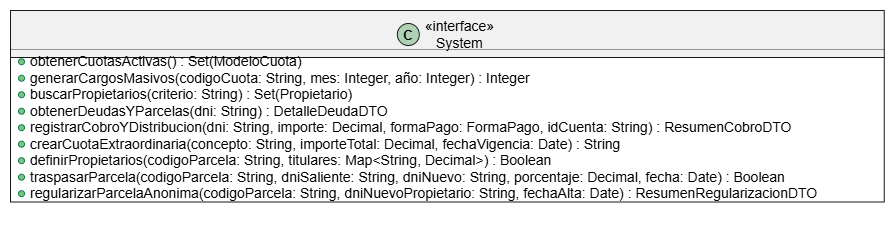

The diagram above was exported from draw.io. Its source (the exported page's mxGraphModel, read from the mxfile embedded in the PNG):
<mxGraphModel dx="538" dy="388" grid="1" gridSize="10" guides="1" tooltips="1" connect="1" arrows="1" fold="1" page="1" pageScale="1" pageWidth="827" pageHeight="1169" math="0" shadow="0">
  <root>
    <mxCell id="0" />
    <mxCell id="1" parent="0" />
    <UserObject label="" plantUmlData="{&#10;  &quot;data&quot;: &quot;@startuml Diagrama_Interfaz_Servicios\nclass System &lt;&lt;interface&gt;&gt; {\n    + obtenerCuotasActivas() : Set(ModeloCuota)\n    + generarCargosMasivos(codigoCuota: String, mes: Integer, año: Integer) : Integer\n    + buscarPropietarios(criterio: String) : Set(Propietario)\n    + obtenerDeudasYParcelas(dni: String) : DetalleDeudaDTO\n    + registrarCobroYDistribucion(dni: String, importe: Decimal, formaPago: FormaPago, idCuenta: String) : ResumenCobroDTO\n    + crearCuotaExtraordinaria(concepto: String, importeTotal: Decimal, fechaVigencia: Date) : String\n    + definirPropietarios(codigoParcela: String, titulares: Map&lt;String, Decimal&gt;) : Boolean\n    + traspasarParcela(codigoParcela: String, dniSaliente: String, dniNuevo: String, porcentaje: Decimal, fecha: Date) : Boolean\n    + regularizarParcelaAnonima(codigoParcela: String, dniNuevoPropietario: String, fechaAlta: Date) : ResumenRegularizacionDTO\n}\n@enduml&quot;,&#10;  &quot;config&quot;: null&#10;}" id="UtK7ros4vXYEbZsqKolK-1">
      <mxCell connectable="0" parent="1" style="group;transparentBounds=1;editIcon=1;lockedGroup=0;groupPadding=10 10 49 10;" vertex="1">
        <mxGeometry as="geometry" />
      </mxCell>
    </UserObject>
    <UserObject label="«interface»&#10;System" plantUmlId="cls_2" plantUmlBaseStyle="swimlane;collapsible=0;fontStyle=0;align=center;fontSize=14;fontColor=#000000;startSize=47;spacingLeft=25;fillColor=#F1F1F1;strokeColor=#181818;childLayout=stackLayout;horizontal=1;horizontalStack=0;resizeParent=1;resizeParentMax=0;resizeLast=0;marginBottom=0;stackSpacing=0;marginTop=4;" plantUmlBaseValue="«interface»&#10;System" id="UtK7ros4vXYEbZsqKolK-2">
      <mxCell parent="UtK7ros4vXYEbZsqKolK-1" style="swimlane;collapsible=0;fontStyle=0;align=center;fontSize=14;fontColor=#000000;startSize=47;spacingLeft=25;fillColor=#F1F1F1;strokeColor=#181818;childLayout=stackLayout;horizontal=1;horizontalStack=0;resizeParent=1;resizeParentMax=0;resizeLast=0;marginBottom=0;stackSpacing=0;marginTop=4;" vertex="1">
        <mxGeometry height="191.41" width="873.85" x="30" y="30" as="geometry" />
      </mxCell>
    </UserObject>
    <UserObject label="C" plantUmlId="ico_3" plantUmlBaseStyle="ellipse;fillColor=#ADD1B2;strokeColor=#181818;fontSize=13;fontStyle=1;fontColor=#000000;movable=0;connectable=0;" plantUmlBaseValue="C" id="UtK7ros4vXYEbZsqKolK-3">
      <mxCell parent="UtK7ros4vXYEbZsqKolK-2" style="ellipse;fillColor=#ADD1B2;strokeColor=#181818;fontSize=13;fontStyle=1;fontColor=#000000;movable=0;connectable=0;" vertex="1">
        <mxGeometry height="22" width="22" x="386.85020000000003" y="13" as="geometry" />
      </mxCell>
    </UserObject>
    <UserObject label="" plantUmlId="clssep_4" plantUmlBaseStyle="line;strokeWidth=0.5;strokeColor=#181818;fillColor=none;align=left;verticalAlign=middle;rotatable=0;labelPosition=right;points=[];portConstraint=eastwest;connectable=0;" plantUmlBaseValue="" id="UtK7ros4vXYEbZsqKolK-4">
      <mxCell parent="UtK7ros4vXYEbZsqKolK-2" style="line;strokeWidth=0.5;strokeColor=#181818;fillColor=none;align=left;verticalAlign=middle;rotatable=0;labelPosition=right;points=[];portConstraint=eastwest;connectable=0;" vertex="1">
        <mxGeometry height="8" width="873.85" y="35" as="geometry" />
      </mxCell>
    </UserObject>
    <UserObject label="obtenerCuotasActivas() : Set(ModeloCuota)" plantUmlId="mb_5" plantUmlBaseStyle="text;html=1;align=left;verticalAlign=middle;spacingLeft=18;spacingRight=4;rotatable=0;fillColor=none;strokeColor=none;fontSize=14;fontColor=#000000;fontStyle=0;points=[[0,0.5],[1,0.5]];portConstraint=eastwest;whiteSpace=wrap;" plantUmlBaseValue="obtenerCuotasActivas() : Set(ModeloCuota)" id="UtK7ros4vXYEbZsqKolK-5">
      <mxCell parent="UtK7ros4vXYEbZsqKolK-2" style="text;html=1;align=left;verticalAlign=middle;spacingLeft=18;spacingRight=4;rotatable=0;fillColor=none;strokeColor=none;fontSize=14;fontColor=#000000;fontStyle=0;points=[[0,0.5],[1,0.5]];portConstraint=eastwest;whiteSpace=wrap;" vertex="1">
        <mxGeometry height="16.49" width="873.85" y="43" as="geometry" />
      </mxCell>
    </UserObject>
    <UserObject label="" plantUmlId="vis_6" plantUmlBaseStyle="ellipse;fillColor=#84BE84;strokeColor=#038048;strokeWidth=1;movable=0;connectable=0;" plantUmlBaseValue="" id="UtK7ros4vXYEbZsqKolK-6">
      <mxCell parent="UtK7ros4vXYEbZsqKolK-5" style="ellipse;fillColor=#84BE84;strokeColor=#038048;strokeWidth=1;movable=0;connectable=0;" vertex="1">
        <mxGeometry height="6" width="6" x="8" y="5.244999999999999" as="geometry" />
      </mxCell>
    </UserObject>
    <UserObject label="generarCargosMasivos(codigoCuota: String, mes: Integer, año: Integer) : Integer" plantUmlId="mb_7" plantUmlBaseStyle="text;html=1;align=left;verticalAlign=middle;spacingLeft=18;spacingRight=4;rotatable=0;fillColor=none;strokeColor=none;fontSize=14;fontColor=#000000;fontStyle=0;points=[[0,0.5],[1,0.5]];portConstraint=eastwest;whiteSpace=wrap;" plantUmlBaseValue="generarCargosMasivos(codigoCuota: String, mes: Integer, año: Integer) : Integer" id="UtK7ros4vXYEbZsqKolK-7">
      <mxCell parent="UtK7ros4vXYEbZsqKolK-2" style="text;html=1;align=left;verticalAlign=middle;spacingLeft=18;spacingRight=4;rotatable=0;fillColor=none;strokeColor=none;fontSize=14;fontColor=#000000;fontStyle=0;points=[[0,0.5],[1,0.5]];portConstraint=eastwest;whiteSpace=wrap;" vertex="1">
        <mxGeometry height="16.49" width="873.85" y="59.489999999999995" as="geometry" />
      </mxCell>
    </UserObject>
    <UserObject label="" plantUmlId="vis_8" plantUmlBaseStyle="ellipse;fillColor=#84BE84;strokeColor=#038048;strokeWidth=1;movable=0;connectable=0;" plantUmlBaseValue="" id="UtK7ros4vXYEbZsqKolK-8">
      <mxCell parent="UtK7ros4vXYEbZsqKolK-7" style="ellipse;fillColor=#84BE84;strokeColor=#038048;strokeWidth=1;movable=0;connectable=0;" vertex="1">
        <mxGeometry height="6" width="6" x="8" y="5.244999999999999" as="geometry" />
      </mxCell>
    </UserObject>
    <UserObject label="buscarPropietarios(criterio: String) : Set(Propietario)" plantUmlId="mb_9" plantUmlBaseStyle="text;html=1;align=left;verticalAlign=middle;spacingLeft=18;spacingRight=4;rotatable=0;fillColor=none;strokeColor=none;fontSize=14;fontColor=#000000;fontStyle=0;points=[[0,0.5],[1,0.5]];portConstraint=eastwest;whiteSpace=wrap;" plantUmlBaseValue="buscarPropietarios(criterio: String) : Set(Propietario)" id="UtK7ros4vXYEbZsqKolK-9">
      <mxCell parent="UtK7ros4vXYEbZsqKolK-2" style="text;html=1;align=left;verticalAlign=middle;spacingLeft=18;spacingRight=4;rotatable=0;fillColor=none;strokeColor=none;fontSize=14;fontColor=#000000;fontStyle=0;points=[[0,0.5],[1,0.5]];portConstraint=eastwest;whiteSpace=wrap;" vertex="1">
        <mxGeometry height="16.49" width="873.85" y="75.97999999999999" as="geometry" />
      </mxCell>
    </UserObject>
    <UserObject label="" plantUmlId="vis_10" plantUmlBaseStyle="ellipse;fillColor=#84BE84;strokeColor=#038048;strokeWidth=1;movable=0;connectable=0;" plantUmlBaseValue="" id="UtK7ros4vXYEbZsqKolK-10">
      <mxCell parent="UtK7ros4vXYEbZsqKolK-9" style="ellipse;fillColor=#84BE84;strokeColor=#038048;strokeWidth=1;movable=0;connectable=0;" vertex="1">
        <mxGeometry height="6" width="6" x="8" y="5.244999999999999" as="geometry" />
      </mxCell>
    </UserObject>
    <UserObject label="obtenerDeudasYParcelas(dni: String) : DetalleDeudaDTO" plantUmlId="mb_11" plantUmlBaseStyle="text;html=1;align=left;verticalAlign=middle;spacingLeft=18;spacingRight=4;rotatable=0;fillColor=none;strokeColor=none;fontSize=14;fontColor=#000000;fontStyle=0;points=[[0,0.5],[1,0.5]];portConstraint=eastwest;whiteSpace=wrap;" plantUmlBaseValue="obtenerDeudasYParcelas(dni: String) : DetalleDeudaDTO" id="UtK7ros4vXYEbZsqKolK-11">
      <mxCell parent="UtK7ros4vXYEbZsqKolK-2" style="text;html=1;align=left;verticalAlign=middle;spacingLeft=18;spacingRight=4;rotatable=0;fillColor=none;strokeColor=none;fontSize=14;fontColor=#000000;fontStyle=0;points=[[0,0.5],[1,0.5]];portConstraint=eastwest;whiteSpace=wrap;" vertex="1">
        <mxGeometry height="16.49" width="873.85" y="92.46999999999998" as="geometry" />
      </mxCell>
    </UserObject>
    <UserObject label="" plantUmlId="vis_12" plantUmlBaseStyle="ellipse;fillColor=#84BE84;strokeColor=#038048;strokeWidth=1;movable=0;connectable=0;" plantUmlBaseValue="" id="UtK7ros4vXYEbZsqKolK-12">
      <mxCell parent="UtK7ros4vXYEbZsqKolK-11" style="ellipse;fillColor=#84BE84;strokeColor=#038048;strokeWidth=1;movable=0;connectable=0;" vertex="1">
        <mxGeometry height="6" width="6" x="8" y="5.244999999999999" as="geometry" />
      </mxCell>
    </UserObject>
    <UserObject label="registrarCobroYDistribucion(dni: String, importe: Decimal, formaPago: FormaPago, idCuenta: String) : ResumenCobroDTO" plantUmlId="mb_13" plantUmlBaseStyle="text;html=1;align=left;verticalAlign=middle;spacingLeft=18;spacingRight=4;rotatable=0;fillColor=none;strokeColor=none;fontSize=14;fontColor=#000000;fontStyle=0;points=[[0,0.5],[1,0.5]];portConstraint=eastwest;whiteSpace=wrap;" plantUmlBaseValue="registrarCobroYDistribucion(dni: String, importe: Decimal, formaPago: FormaPago, idCuenta: String) : ResumenCobroDTO" id="UtK7ros4vXYEbZsqKolK-13">
      <mxCell parent="UtK7ros4vXYEbZsqKolK-2" style="text;html=1;align=left;verticalAlign=middle;spacingLeft=18;spacingRight=4;rotatable=0;fillColor=none;strokeColor=none;fontSize=14;fontColor=#000000;fontStyle=0;points=[[0,0.5],[1,0.5]];portConstraint=eastwest;whiteSpace=wrap;" vertex="1">
        <mxGeometry height="16.49" width="873.85" y="108.95999999999998" as="geometry" />
      </mxCell>
    </UserObject>
    <UserObject label="" plantUmlId="vis_14" plantUmlBaseStyle="ellipse;fillColor=#84BE84;strokeColor=#038048;strokeWidth=1;movable=0;connectable=0;" plantUmlBaseValue="" id="UtK7ros4vXYEbZsqKolK-14">
      <mxCell parent="UtK7ros4vXYEbZsqKolK-13" style="ellipse;fillColor=#84BE84;strokeColor=#038048;strokeWidth=1;movable=0;connectable=0;" vertex="1">
        <mxGeometry height="6" width="6" x="8" y="5.244999999999999" as="geometry" />
      </mxCell>
    </UserObject>
    <UserObject label="crearCuotaExtraordinaria(concepto: String, importeTotal: Decimal, fechaVigencia: Date) : String" plantUmlId="mb_15" plantUmlBaseStyle="text;html=1;align=left;verticalAlign=middle;spacingLeft=18;spacingRight=4;rotatable=0;fillColor=none;strokeColor=none;fontSize=14;fontColor=#000000;fontStyle=0;points=[[0,0.5],[1,0.5]];portConstraint=eastwest;whiteSpace=wrap;" plantUmlBaseValue="crearCuotaExtraordinaria(concepto: String, importeTotal: Decimal, fechaVigencia: Date) : String" id="UtK7ros4vXYEbZsqKolK-15">
      <mxCell parent="UtK7ros4vXYEbZsqKolK-2" style="text;html=1;align=left;verticalAlign=middle;spacingLeft=18;spacingRight=4;rotatable=0;fillColor=none;strokeColor=none;fontSize=14;fontColor=#000000;fontStyle=0;points=[[0,0.5],[1,0.5]];portConstraint=eastwest;whiteSpace=wrap;" vertex="1">
        <mxGeometry height="16.49" width="873.85" y="125.44999999999997" as="geometry" />
      </mxCell>
    </UserObject>
    <UserObject label="" plantUmlId="vis_16" plantUmlBaseStyle="ellipse;fillColor=#84BE84;strokeColor=#038048;strokeWidth=1;movable=0;connectable=0;" plantUmlBaseValue="" id="UtK7ros4vXYEbZsqKolK-16">
      <mxCell parent="UtK7ros4vXYEbZsqKolK-15" style="ellipse;fillColor=#84BE84;strokeColor=#038048;strokeWidth=1;movable=0;connectable=0;" vertex="1">
        <mxGeometry height="6" width="6" x="8" y="5.244999999999999" as="geometry" />
      </mxCell>
    </UserObject>
    <UserObject label="definirPropietarios(codigoParcela: String, titulares: Map&amp;lt;String, Decimal&amp;gt;) : Boolean" plantUmlId="mb_17" plantUmlBaseStyle="text;html=1;align=left;verticalAlign=middle;spacingLeft=18;spacingRight=4;rotatable=0;fillColor=none;strokeColor=none;fontSize=14;fontColor=#000000;fontStyle=0;points=[[0,0.5],[1,0.5]];portConstraint=eastwest;whiteSpace=wrap;" plantUmlBaseValue="definirPropietarios(codigoParcela: String, titulares: Map&amp;lt;String, Decimal&amp;gt;) : Boolean" id="UtK7ros4vXYEbZsqKolK-17">
      <mxCell parent="UtK7ros4vXYEbZsqKolK-2" style="text;html=1;align=left;verticalAlign=middle;spacingLeft=18;spacingRight=4;rotatable=0;fillColor=none;strokeColor=none;fontSize=14;fontColor=#000000;fontStyle=0;points=[[0,0.5],[1,0.5]];portConstraint=eastwest;whiteSpace=wrap;" vertex="1">
        <mxGeometry height="16.49" width="873.85" y="141.93999999999997" as="geometry" />
      </mxCell>
    </UserObject>
    <UserObject label="" plantUmlId="vis_18" plantUmlBaseStyle="ellipse;fillColor=#84BE84;strokeColor=#038048;strokeWidth=1;movable=0;connectable=0;" plantUmlBaseValue="" id="UtK7ros4vXYEbZsqKolK-18">
      <mxCell parent="UtK7ros4vXYEbZsqKolK-17" style="ellipse;fillColor=#84BE84;strokeColor=#038048;strokeWidth=1;movable=0;connectable=0;" vertex="1">
        <mxGeometry height="6" width="6" x="8" y="5.244999999999999" as="geometry" />
      </mxCell>
    </UserObject>
    <UserObject label="traspasarParcela(codigoParcela: String, dniSaliente: String, dniNuevo: String, porcentaje: Decimal, fecha: Date) : Boolean" plantUmlId="mb_19" plantUmlBaseStyle="text;html=1;align=left;verticalAlign=middle;spacingLeft=18;spacingRight=4;rotatable=0;fillColor=none;strokeColor=none;fontSize=14;fontColor=#000000;fontStyle=0;points=[[0,0.5],[1,0.5]];portConstraint=eastwest;whiteSpace=wrap;" plantUmlBaseValue="traspasarParcela(codigoParcela: String, dniSaliente: String, dniNuevo: String, porcentaje: Decimal, fecha: Date) : Boolean" id="UtK7ros4vXYEbZsqKolK-19">
      <mxCell parent="UtK7ros4vXYEbZsqKolK-2" style="text;html=1;align=left;verticalAlign=middle;spacingLeft=18;spacingRight=4;rotatable=0;fillColor=none;strokeColor=none;fontSize=14;fontColor=#000000;fontStyle=0;points=[[0,0.5],[1,0.5]];portConstraint=eastwest;whiteSpace=wrap;" vertex="1">
        <mxGeometry height="16.49" width="873.85" y="158.42999999999998" as="geometry" />
      </mxCell>
    </UserObject>
    <UserObject label="" plantUmlId="vis_20" plantUmlBaseStyle="ellipse;fillColor=#84BE84;strokeColor=#038048;strokeWidth=1;movable=0;connectable=0;" plantUmlBaseValue="" id="UtK7ros4vXYEbZsqKolK-20">
      <mxCell parent="UtK7ros4vXYEbZsqKolK-19" style="ellipse;fillColor=#84BE84;strokeColor=#038048;strokeWidth=1;movable=0;connectable=0;" vertex="1">
        <mxGeometry height="6" width="6" x="8" y="5.244999999999999" as="geometry" />
      </mxCell>
    </UserObject>
    <UserObject label="regularizarParcelaAnonima(codigoParcela: String, dniNuevoPropietario: String, fechaAlta: Date) : ResumenRegularizacionDTO" plantUmlId="mb_21" plantUmlBaseStyle="text;html=1;align=left;verticalAlign=middle;spacingLeft=18;spacingRight=4;rotatable=0;fillColor=none;strokeColor=none;fontSize=14;fontColor=#000000;fontStyle=0;points=[[0,0.5],[1,0.5]];portConstraint=eastwest;whiteSpace=wrap;" plantUmlBaseValue="regularizarParcelaAnonima(codigoParcela: String, dniNuevoPropietario: String, fechaAlta: Date) : ResumenRegularizacionDTO" id="UtK7ros4vXYEbZsqKolK-21">
      <mxCell parent="UtK7ros4vXYEbZsqKolK-2" style="text;html=1;align=left;verticalAlign=middle;spacingLeft=18;spacingRight=4;rotatable=0;fillColor=none;strokeColor=none;fontSize=14;fontColor=#000000;fontStyle=0;points=[[0,0.5],[1,0.5]];portConstraint=eastwest;whiteSpace=wrap;" vertex="1">
        <mxGeometry height="16.49" width="873.85" y="174.92" as="geometry" />
      </mxCell>
    </UserObject>
    <UserObject label="" plantUmlId="vis_22" plantUmlBaseStyle="ellipse;fillColor=#84BE84;strokeColor=#038048;strokeWidth=1;movable=0;connectable=0;" plantUmlBaseValue="" id="UtK7ros4vXYEbZsqKolK-22">
      <mxCell parent="UtK7ros4vXYEbZsqKolK-21" style="ellipse;fillColor=#84BE84;strokeColor=#038048;strokeWidth=1;movable=0;connectable=0;" vertex="1">
        <mxGeometry height="6" width="6" x="8" y="5.244999999999999" as="geometry" />
      </mxCell>
    </UserObject>
  </root>
</mxGraphModel>